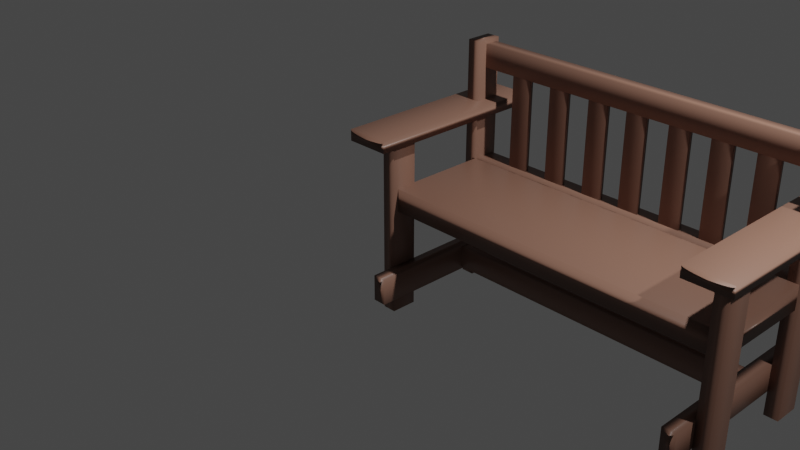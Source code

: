 # Source: Bench.blend  (saved by Blender 2.80.75; exported with 4.5.12 LTS)
import bpy
from mathutils import Matrix  # noqa: F401  (used for matrix-valued properties, if any)

bpy.ops.wm.read_factory_settings(use_empty=True)
scene = bpy.context.scene
scene.name = 'Scene'

# ---- collections
col_collection = bpy.data.collections.new('Collection'); scene.collection.children.link(col_collection)

# ---- materials (node trees are filled in below, after node groups)
mat_material = bpy.data.materials.new('Material')
mat_material.alpha_threshold = 0.0
mat_material.use_transparent_shadow = False
mat_material.line_color = (0.0, 0.0, 0.0, 1.0)

# ---- material node trees
mat_material.use_nodes = True; mat_material.node_tree.nodes.clear()
_N = mat_material.node_tree.nodes; _L = mat_material.node_tree.links
n0 = _N.new('ShaderNodeOutputMaterial'); n0.name = 'Material Output'; n0.location = (300, 300)
n1 = _N.new('ShaderNodeBsdfPrincipled'); n1.name = 'Principled BSDF'; n1.location = (10, 300)
n1.distribution = 'GGX'
n1.subsurface_method = 'BURLEY'
n1.inputs[0].default_value = (0.2169, 0.113, 0.08039, 1.0)
n1.inputs[2].default_value = 0.4
n1.inputs[3].default_value = 1.45
n1.inputs[27].default_value = (0.0, 0.0, 0.0, 1.0)
n1.inputs[28].default_value = 1.0
_L.new(n1.outputs[0], n0.inputs[0])
n0.is_active_output = True

# ---- world
world_world = bpy.data.worlds.new('World'); scene.world = world_world
world_world.use_nodes = True; world_world.node_tree.nodes.clear()
_N = world_world.node_tree.nodes; _L = world_world.node_tree.links
n0 = _N.new('ShaderNodeOutputWorld'); n0.name = 'World Output'; n0.location = (300, 300)
n1 = _N.new('ShaderNodeBackground'); n1.name = 'Background'; n1.location = (10, 300)
n1.inputs[0].default_value = (0.05088, 0.05088, 0.05088, 1.0)
_L.new(n1.outputs[0], n0.inputs[0])
n0.is_active_output = True
world_world.color = (0.05088, 0.05088, 0.05088)
world_world.use_sun_shadow = False
world_world.sun_shadow_jitter_overblur = 0.0

# ---- cameras
cam_camera = bpy.data.cameras.new('Camera')
cam_camera.clip_end = 100.0
cam_camera.ortho_scale = 7.314

# ---- lights
light_light = bpy.data.lights.new('Light', 'POINT')
light_light.transmission_factor = 0.0
light_light.energy = 1000.0
light_light.shadow_soft_size = 0.1
light_light.shadow_maximum_resolution = 0.006
light_light.use_absolute_resolution = True
light_light_001 = bpy.data.lights.new('Light.001', 'POINT')
light_light_001.transmission_factor = 0.0
light_light_001.energy = 1000.0
light_light_001.shadow_soft_size = 0.1
light_light_001.shadow_maximum_resolution = 0.006
light_light_001.use_absolute_resolution = True

# ---- meshes
me_cube = bpy.data.meshes.new('Cube')
me_cube.from_pydata([(1.0, 1.0, 1.0), (1.0, 1.0, -1.0), (1.0, -1.0, 1.0), (1.0, -1.0, -1.0), (-1.0, 1.0, 1.0), (-1.0, 1.0, -1.0), (-1.0, -1.0, 1.0), (-1.0, -1.0, -1.0)], [], [(0, 4, 6, 2), (3, 2, 6, 7), (7, 6, 4, 5), (5, 1, 3, 7), (1, 0, 2, 3), (5, 4, 0, 1)])
me_cube.polygons.foreach_set('use_smooth', [True] * 6)
_uv = me_cube.uv_layers.new(name='UVMap')
_uv.uv.foreach_set('vector', [0.375, 0.0, 0.625, 0.0, 0.625, 0.25, 0.375, 0.25, 0.375, 0.25, 0.625, 0.25, 0.625, 0.5, 0.375, 0.5, 0.375, 0.5, 0.625, 0.5, 0.625, 0.75, 0.375, 0.75, 0.375, 0.75, 0.625, 0.75, 0.625, 1.0, 0.375, 1.0, 0.125, 0.5, 0.375, 0.5, 0.375, 0.75, 0.125, 0.75, 0.625, 0.5, 0.875, 0.5, 0.875, 0.75, 0.625, 0.75])
me_cube.materials.append(mat_material)
me_cube.use_remesh_preserve_volume = False
me_cube.use_remesh_preserve_attributes = False
me_cube.use_mirror_vertex_groups = False
me_cube.update()
me_cube_001 = bpy.data.meshes.new('Cube.001')
me_cube_001.from_pydata([(1.0, 1.0, 1.0), (1.0, 1.0, -1.0), (1.0, -1.0, 1.0), (1.0, -1.0, -1.0), (-1.0, 1.0, 1.0), (-1.0, 1.0, -1.0), (-1.0, -1.0, 1.0), (-1.0, -1.0, -1.0)], [], [(0, 4, 6, 2), (3, 2, 6, 7), (7, 6, 4, 5), (5, 1, 3, 7), (1, 0, 2, 3), (5, 4, 0, 1)])
me_cube_001.polygons.foreach_set('use_smooth', [True] * 6)
_uv = me_cube_001.uv_layers.new(name='UVMap')
_uv.uv.foreach_set('vector', [0.375, 0.0, 0.625, 0.0, 0.625, 0.25, 0.375, 0.25, 0.375, 0.25, 0.625, 0.25, 0.625, 0.5, 0.375, 0.5, 0.375, 0.5, 0.625, 0.5, 0.625, 0.75, 0.375, 0.75, 0.375, 0.75, 0.625, 0.75, 0.625, 1.0, 0.375, 1.0, 0.125, 0.5, 0.375, 0.5, 0.375, 0.75, 0.125, 0.75, 0.625, 0.5, 0.875, 0.5, 0.875, 0.75, 0.625, 0.75])
me_cube_001.materials.append(mat_material)
me_cube_001.use_remesh_preserve_volume = False
me_cube_001.use_remesh_preserve_attributes = False
me_cube_001.use_mirror_vertex_groups = False
me_cube_001.update()
me_cube_002 = bpy.data.meshes.new('Cube.002')
me_cube_002.from_pydata([(1.0, 1.0, 1.0), (1.0, 1.0, -1.0), (1.0, -1.0, 1.0), (1.0, -1.0, -1.0), (-1.0, 1.0, 1.0), (-1.0, 1.0, -1.0), (-1.0, -1.0, 1.0), (-1.0, -1.0, -1.0)], [], [(0, 4, 6, 2), (3, 2, 6, 7), (7, 6, 4, 5), (5, 1, 3, 7), (1, 0, 2, 3), (5, 4, 0, 1)])
me_cube_002.polygons.foreach_set('use_smooth', [True] * 6)
_uv = me_cube_002.uv_layers.new(name='UVMap')
_uv.uv.foreach_set('vector', [0.375, 0.0, 0.625, 0.0, 0.625, 0.25, 0.375, 0.25, 0.375, 0.25, 0.625, 0.25, 0.625, 0.5, 0.375, 0.5, 0.375, 0.5, 0.625, 0.5, 0.625, 0.75, 0.375, 0.75, 0.375, 0.75, 0.625, 0.75, 0.625, 1.0, 0.375, 1.0, 0.125, 0.5, 0.375, 0.5, 0.375, 0.75, 0.125, 0.75, 0.625, 0.5, 0.875, 0.5, 0.875, 0.75, 0.625, 0.75])
me_cube_002.materials.append(mat_material)
me_cube_002.use_remesh_preserve_volume = False
me_cube_002.use_remesh_preserve_attributes = False
me_cube_002.use_mirror_vertex_groups = False
me_cube_002.update()
me_cube_003 = bpy.data.meshes.new('Cube.003')
me_cube_003.from_pydata([(1.0, 1.0, 1.0), (1.0, 1.0, -1.0), (1.0, -1.0, 1.0), (1.0, -1.0, -1.0), (-1.0, 1.0, 1.0), (-1.0, 1.0, -1.0), (-1.0, -1.0, 1.0), (-1.0, -1.0, -1.0)], [], [(0, 4, 6, 2), (3, 2, 6, 7), (7, 6, 4, 5), (5, 1, 3, 7), (1, 0, 2, 3), (5, 4, 0, 1)])
me_cube_003.polygons.foreach_set('use_smooth', [True] * 6)
_uv = me_cube_003.uv_layers.new(name='UVMap')
_uv.uv.foreach_set('vector', [0.375, 0.0, 0.625, 0.0, 0.625, 0.25, 0.375, 0.25, 0.375, 0.25, 0.625, 0.25, 0.625, 0.5, 0.375, 0.5, 0.375, 0.5, 0.625, 0.5, 0.625, 0.75, 0.375, 0.75, 0.375, 0.75, 0.625, 0.75, 0.625, 1.0, 0.375, 1.0, 0.125, 0.5, 0.375, 0.5, 0.375, 0.75, 0.125, 0.75, 0.625, 0.5, 0.875, 0.5, 0.875, 0.75, 0.625, 0.75])
me_cube_003.materials.append(mat_material)
me_cube_003.use_remesh_preserve_volume = False
me_cube_003.use_remesh_preserve_attributes = False
me_cube_003.use_mirror_vertex_groups = False
me_cube_003.update()
me_cube_004 = bpy.data.meshes.new('Cube.004')
me_cube_004.from_pydata([(1.0, 1.0, 1.0), (1.0, 1.0, -1.0), (1.0, -1.0, 1.0), (1.0, -1.0, -1.0), (-1.0, 1.0, 1.0), (-1.0, 1.0, -1.0), (-1.0, -1.0, 1.0), (-1.0, -1.0, -1.0)], [], [(0, 4, 6, 2), (3, 2, 6, 7), (7, 6, 4, 5), (5, 1, 3, 7), (1, 0, 2, 3), (5, 4, 0, 1)])
me_cube_004.polygons.foreach_set('use_smooth', [True] * 6)
_uv = me_cube_004.uv_layers.new(name='UVMap')
_uv.uv.foreach_set('vector', [0.375, 0.0, 0.625, 0.0, 0.625, 0.25, 0.375, 0.25, 0.375, 0.25, 0.625, 0.25, 0.625, 0.5, 0.375, 0.5, 0.375, 0.5, 0.625, 0.5, 0.625, 0.75, 0.375, 0.75, 0.375, 0.75, 0.625, 0.75, 0.625, 1.0, 0.375, 1.0, 0.125, 0.5, 0.375, 0.5, 0.375, 0.75, 0.125, 0.75, 0.625, 0.5, 0.875, 0.5, 0.875, 0.75, 0.625, 0.75])
me_cube_004.materials.append(mat_material)
me_cube_004.use_remesh_preserve_volume = False
me_cube_004.use_remesh_preserve_attributes = False
me_cube_004.use_mirror_vertex_groups = False
me_cube_004.update()
me_cube_005 = bpy.data.meshes.new('Cube.005')
me_cube_005.from_pydata([(1.0, 1.0, 1.0), (1.0, 1.0, -1.0), (1.0, -1.0, 1.0), (1.0, -1.0, -1.0), (-1.0, 1.0, 1.0), (-1.0, 1.0, -1.0), (-1.0, -1.0, 1.0), (-1.0, -1.0, -1.0)], [], [(0, 4, 6, 2), (3, 2, 6, 7), (7, 6, 4, 5), (5, 1, 3, 7), (1, 0, 2, 3), (5, 4, 0, 1)])
me_cube_005.polygons.foreach_set('use_smooth', [True] * 6)
_uv = me_cube_005.uv_layers.new(name='UVMap')
_uv.uv.foreach_set('vector', [0.375, 0.0, 0.625, 0.0, 0.625, 0.25, 0.375, 0.25, 0.375, 0.25, 0.625, 0.25, 0.625, 0.5, 0.375, 0.5, 0.375, 0.5, 0.625, 0.5, 0.625, 0.75, 0.375, 0.75, 0.375, 0.75, 0.625, 0.75, 0.625, 1.0, 0.375, 1.0, 0.125, 0.5, 0.375, 0.5, 0.375, 0.75, 0.125, 0.75, 0.625, 0.5, 0.875, 0.5, 0.875, 0.75, 0.625, 0.75])
me_cube_005.materials.append(mat_material)
me_cube_005.use_remesh_preserve_volume = False
me_cube_005.use_remesh_preserve_attributes = False
me_cube_005.use_mirror_vertex_groups = False
me_cube_005.update()
me_cube_006 = bpy.data.meshes.new('Cube.006')
me_cube_006.from_pydata([(1.0, 1.0, 1.0), (1.0, 1.0, -1.0), (1.0, -1.0, 1.0), (1.0, -1.0, -1.0), (-1.0, 1.0, 1.0), (-1.0, 1.0, -1.0), (-1.0, -1.0, 1.0), (-1.0, -1.0, -1.0)], [], [(0, 4, 6, 2), (3, 2, 6, 7), (7, 6, 4, 5), (5, 1, 3, 7), (1, 0, 2, 3), (5, 4, 0, 1)])
me_cube_006.polygons.foreach_set('use_smooth', [True] * 6)
_uv = me_cube_006.uv_layers.new(name='UVMap')
_uv.uv.foreach_set('vector', [0.375, 0.0, 0.625, 0.0, 0.625, 0.25, 0.375, 0.25, 0.375, 0.25, 0.625, 0.25, 0.625, 0.5, 0.375, 0.5, 0.375, 0.5, 0.625, 0.5, 0.625, 0.75, 0.375, 0.75, 0.375, 0.75, 0.625, 0.75, 0.625, 1.0, 0.375, 1.0, 0.125, 0.5, 0.375, 0.5, 0.375, 0.75, 0.125, 0.75, 0.625, 0.5, 0.875, 0.5, 0.875, 0.75, 0.625, 0.75])
me_cube_006.materials.append(mat_material)
me_cube_006.use_remesh_preserve_volume = False
me_cube_006.use_remesh_preserve_attributes = False
me_cube_006.use_mirror_vertex_groups = False
me_cube_006.update()
me_cube_007 = bpy.data.meshes.new('Cube.007')
me_cube_007.from_pydata([(1.0, 1.0, 1.0), (1.0, 1.0, -1.0), (1.0, -1.0, 1.0), (1.0, -1.0, -1.0), (-1.0, 1.0, 1.0), (-1.0, 1.0, -1.0), (-1.0, -1.0, 1.0), (-1.0, -1.0, -1.0)], [], [(0, 4, 6, 2), (3, 2, 6, 7), (7, 6, 4, 5), (5, 1, 3, 7), (1, 0, 2, 3), (5, 4, 0, 1)])
me_cube_007.polygons.foreach_set('use_smooth', [True] * 6)
_uv = me_cube_007.uv_layers.new(name='UVMap')
_uv.uv.foreach_set('vector', [0.375, 0.0, 0.625, 0.0, 0.625, 0.25, 0.375, 0.25, 0.375, 0.25, 0.625, 0.25, 0.625, 0.5, 0.375, 0.5, 0.375, 0.5, 0.625, 0.5, 0.625, 0.75, 0.375, 0.75, 0.375, 0.75, 0.625, 0.75, 0.625, 1.0, 0.375, 1.0, 0.125, 0.5, 0.375, 0.5, 0.375, 0.75, 0.125, 0.75, 0.625, 0.5, 0.875, 0.5, 0.875, 0.75, 0.625, 0.75])
me_cube_007.materials.append(mat_material)
me_cube_007.use_remesh_preserve_volume = False
me_cube_007.use_remesh_preserve_attributes = False
me_cube_007.use_mirror_vertex_groups = False
me_cube_007.update()
me_cube_008 = bpy.data.meshes.new('Cube.008')
me_cube_008.from_pydata([(1.0, 1.0, 1.0), (1.0, 1.0, -1.0), (1.0, -1.0, 1.0), (1.0, -1.0, -1.0), (-1.0, 1.0, 1.0), (-1.0, 1.0, -1.0), (-1.0, -1.0, 1.0), (-1.0, -1.0, -1.0)], [], [(0, 4, 6, 2), (3, 2, 6, 7), (7, 6, 4, 5), (5, 1, 3, 7), (1, 0, 2, 3), (5, 4, 0, 1)])
me_cube_008.polygons.foreach_set('use_smooth', [True] * 6)
_uv = me_cube_008.uv_layers.new(name='UVMap')
_uv.uv.foreach_set('vector', [0.375, 0.0, 0.625, 0.0, 0.625, 0.25, 0.375, 0.25, 0.375, 0.25, 0.625, 0.25, 0.625, 0.5, 0.375, 0.5, 0.375, 0.5, 0.625, 0.5, 0.625, 0.75, 0.375, 0.75, 0.375, 0.75, 0.625, 0.75, 0.625, 1.0, 0.375, 1.0, 0.125, 0.5, 0.375, 0.5, 0.375, 0.75, 0.125, 0.75, 0.625, 0.5, 0.875, 0.5, 0.875, 0.75, 0.625, 0.75])
me_cube_008.materials.append(mat_material)
me_cube_008.use_remesh_preserve_volume = False
me_cube_008.use_remesh_preserve_attributes = False
me_cube_008.use_mirror_vertex_groups = False
me_cube_008.update()
me_cube_009 = bpy.data.meshes.new('Cube.009')
me_cube_009.from_pydata([(1.0, 1.0, 1.0), (1.0, 1.0, -1.0), (1.0, -1.0, 1.0), (1.0, -1.0, -1.0), (-1.0, 1.0, 1.0), (-1.0, 1.0, -1.0), (-1.0, -1.0, 1.0), (-1.0, -1.0, -1.0)], [], [(0, 4, 6, 2), (3, 2, 6, 7), (7, 6, 4, 5), (5, 1, 3, 7), (1, 0, 2, 3), (5, 4, 0, 1)])
me_cube_009.polygons.foreach_set('use_smooth', [True] * 6)
_uv = me_cube_009.uv_layers.new(name='UVMap')
_uv.uv.foreach_set('vector', [0.375, 0.0, 0.625, 0.0, 0.625, 0.25, 0.375, 0.25, 0.375, 0.25, 0.625, 0.25, 0.625, 0.5, 0.375, 0.5, 0.375, 0.5, 0.625, 0.5, 0.625, 0.75, 0.375, 0.75, 0.375, 0.75, 0.625, 0.75, 0.625, 1.0, 0.375, 1.0, 0.125, 0.5, 0.375, 0.5, 0.375, 0.75, 0.125, 0.75, 0.625, 0.5, 0.875, 0.5, 0.875, 0.75, 0.625, 0.75])
me_cube_009.materials.append(mat_material)
me_cube_009.use_remesh_preserve_volume = False
me_cube_009.use_remesh_preserve_attributes = False
me_cube_009.use_mirror_vertex_groups = False
me_cube_009.update()
me_cube_010 = bpy.data.meshes.new('Cube.010')
me_cube_010.from_pydata([(1.0, 1.0, 1.0), (1.0, 1.0, -1.0), (1.0, -1.0, 1.0), (1.0, -1.0, -1.0), (-1.0, 1.0, 1.0), (-1.0, 1.0, -1.0), (-1.0, -1.0, 1.0), (-1.0, -1.0, -1.0)], [], [(0, 4, 6, 2), (3, 2, 6, 7), (7, 6, 4, 5), (5, 1, 3, 7), (1, 0, 2, 3), (5, 4, 0, 1)])
me_cube_010.polygons.foreach_set('use_smooth', [True] * 6)
_uv = me_cube_010.uv_layers.new(name='UVMap')
_uv.uv.foreach_set('vector', [0.375, 0.0, 0.625, 0.0, 0.625, 0.25, 0.375, 0.25, 0.375, 0.25, 0.625, 0.25, 0.625, 0.5, 0.375, 0.5, 0.375, 0.5, 0.625, 0.5, 0.625, 0.75, 0.375, 0.75, 0.375, 0.75, 0.625, 0.75, 0.625, 1.0, 0.375, 1.0, 0.125, 0.5, 0.375, 0.5, 0.375, 0.75, 0.125, 0.75, 0.625, 0.5, 0.875, 0.5, 0.875, 0.75, 0.625, 0.75])
me_cube_010.materials.append(mat_material)
me_cube_010.use_remesh_preserve_volume = False
me_cube_010.use_remesh_preserve_attributes = False
me_cube_010.use_mirror_vertex_groups = False
me_cube_010.update()
me_cube_011 = bpy.data.meshes.new('Cube.011')
me_cube_011.from_pydata([(1.0, 1.0, 1.0), (1.0, 1.0, -1.0), (1.0, -1.0, 1.0), (1.0, -1.0, -1.0), (-1.0, 1.0, 1.0), (-1.0, 1.0, -1.0), (-1.0, -1.0, 1.0), (-1.0, -1.0, -1.0)], [], [(0, 4, 6, 2), (3, 2, 6, 7), (7, 6, 4, 5), (5, 1, 3, 7), (1, 0, 2, 3), (5, 4, 0, 1)])
me_cube_011.polygons.foreach_set('use_smooth', [True] * 6)
_uv = me_cube_011.uv_layers.new(name='UVMap')
_uv.uv.foreach_set('vector', [0.375, 0.0, 0.625, 0.0, 0.625, 0.25, 0.375, 0.25, 0.375, 0.25, 0.625, 0.25, 0.625, 0.5, 0.375, 0.5, 0.375, 0.5, 0.625, 0.5, 0.625, 0.75, 0.375, 0.75, 0.375, 0.75, 0.625, 0.75, 0.625, 1.0, 0.375, 1.0, 0.125, 0.5, 0.375, 0.5, 0.375, 0.75, 0.125, 0.75, 0.625, 0.5, 0.875, 0.5, 0.875, 0.75, 0.625, 0.75])
me_cube_011.materials.append(mat_material)
me_cube_011.use_remesh_preserve_volume = False
me_cube_011.use_remesh_preserve_attributes = False
me_cube_011.use_mirror_vertex_groups = False
me_cube_011.update()
me_cube_012 = bpy.data.meshes.new('Cube.012')
me_cube_012.from_pydata([(1.0, 1.0, 1.0), (1.0, 1.0, -1.0), (1.0, -1.0, 1.0), (1.0, -1.0, -1.0), (-1.0, 1.0, 1.0), (-1.0, 1.0, -1.0), (-1.0, -1.0, 1.0), (-1.0, -1.0, -1.0)], [], [(0, 4, 6, 2), (3, 2, 6, 7), (7, 6, 4, 5), (5, 1, 3, 7), (1, 0, 2, 3), (5, 4, 0, 1)])
me_cube_012.polygons.foreach_set('use_smooth', [True] * 6)
_uv = me_cube_012.uv_layers.new(name='UVMap')
_uv.uv.foreach_set('vector', [0.375, 0.0, 0.625, 0.0, 0.625, 0.25, 0.375, 0.25, 0.375, 0.25, 0.625, 0.25, 0.625, 0.5, 0.375, 0.5, 0.375, 0.5, 0.625, 0.5, 0.625, 0.75, 0.375, 0.75, 0.375, 0.75, 0.625, 0.75, 0.625, 1.0, 0.375, 1.0, 0.125, 0.5, 0.375, 0.5, 0.375, 0.75, 0.125, 0.75, 0.625, 0.5, 0.875, 0.5, 0.875, 0.75, 0.625, 0.75])
me_cube_012.materials.append(mat_material)
me_cube_012.use_remesh_preserve_volume = False
me_cube_012.use_remesh_preserve_attributes = False
me_cube_012.use_mirror_vertex_groups = False
me_cube_012.update()
me_cube_013 = bpy.data.meshes.new('Cube.013')
me_cube_013.from_pydata([(1.0, 1.0, 1.0), (1.0, 1.0, -1.0), (1.0, -1.0, 1.0), (1.0, -1.0, -1.0), (-1.0, 1.0, 1.0), (-1.0, 1.0, -1.0), (-1.0, -1.0, 1.0), (-1.0, -1.0, -1.0)], [], [(0, 4, 6, 2), (3, 2, 6, 7), (7, 6, 4, 5), (5, 1, 3, 7), (1, 0, 2, 3), (5, 4, 0, 1)])
me_cube_013.polygons.foreach_set('use_smooth', [True] * 6)
_uv = me_cube_013.uv_layers.new(name='UVMap')
_uv.uv.foreach_set('vector', [0.375, 0.0, 0.625, 0.0, 0.625, 0.25, 0.375, 0.25, 0.375, 0.25, 0.625, 0.25, 0.625, 0.5, 0.375, 0.5, 0.375, 0.5, 0.625, 0.5, 0.625, 0.75, 0.375, 0.75, 0.375, 0.75, 0.625, 0.75, 0.625, 1.0, 0.375, 1.0, 0.125, 0.5, 0.375, 0.5, 0.375, 0.75, 0.125, 0.75, 0.625, 0.5, 0.875, 0.5, 0.875, 0.75, 0.625, 0.75])
me_cube_013.materials.append(mat_material)
me_cube_013.use_remesh_preserve_volume = False
me_cube_013.use_remesh_preserve_attributes = False
me_cube_013.use_mirror_vertex_groups = False
me_cube_013.update()
me_cube_014 = bpy.data.meshes.new('Cube.014')
me_cube_014.from_pydata([(1.0, 1.0, 1.0), (1.0, 1.0, -1.0), (1.0, -1.0, 1.0), (1.0, -1.0, -1.0), (-1.0, 1.0, 1.0), (-1.0, 1.0, -1.0), (-1.0, -1.0, 1.0), (-1.0, -1.0, -1.0)], [], [(0, 4, 6, 2), (3, 2, 6, 7), (7, 6, 4, 5), (5, 1, 3, 7), (1, 0, 2, 3), (5, 4, 0, 1)])
me_cube_014.polygons.foreach_set('use_smooth', [True] * 6)
_uv = me_cube_014.uv_layers.new(name='UVMap')
_uv.uv.foreach_set('vector', [0.375, 0.0, 0.625, 0.0, 0.625, 0.25, 0.375, 0.25, 0.375, 0.25, 0.625, 0.25, 0.625, 0.5, 0.375, 0.5, 0.375, 0.5, 0.625, 0.5, 0.625, 0.75, 0.375, 0.75, 0.375, 0.75, 0.625, 0.75, 0.625, 1.0, 0.375, 1.0, 0.125, 0.5, 0.375, 0.5, 0.375, 0.75, 0.125, 0.75, 0.625, 0.5, 0.875, 0.5, 0.875, 0.75, 0.625, 0.75])
me_cube_014.materials.append(mat_material)
me_cube_014.use_remesh_preserve_volume = False
me_cube_014.use_remesh_preserve_attributes = False
me_cube_014.use_mirror_vertex_groups = False
me_cube_014.update()
me_cube_015 = bpy.data.meshes.new('Cube.015')
me_cube_015.from_pydata([(1.0, 1.0, 1.0), (1.0, 1.0, -1.0), (1.0, -1.0, 1.0), (1.0, -1.0, -1.0), (-1.0, 1.0, 1.0), (-1.0, 1.0, -1.0), (-1.0, -1.0, 1.0), (-1.0, -1.0, -1.0)], [], [(0, 4, 6, 2), (3, 2, 6, 7), (7, 6, 4, 5), (5, 1, 3, 7), (1, 0, 2, 3), (5, 4, 0, 1)])
me_cube_015.polygons.foreach_set('use_smooth', [True] * 6)
_uv = me_cube_015.uv_layers.new(name='UVMap')
_uv.uv.foreach_set('vector', [0.375, 0.0, 0.625, 0.0, 0.625, 0.25, 0.375, 0.25, 0.375, 0.25, 0.625, 0.25, 0.625, 0.5, 0.375, 0.5, 0.375, 0.5, 0.625, 0.5, 0.625, 0.75, 0.375, 0.75, 0.375, 0.75, 0.625, 0.75, 0.625, 1.0, 0.375, 1.0, 0.125, 0.5, 0.375, 0.5, 0.375, 0.75, 0.125, 0.75, 0.625, 0.5, 0.875, 0.5, 0.875, 0.75, 0.625, 0.75])
me_cube_015.materials.append(mat_material)
me_cube_015.use_remesh_preserve_volume = False
me_cube_015.use_remesh_preserve_attributes = False
me_cube_015.use_mirror_vertex_groups = False
me_cube_015.update()
me_cube_016 = bpy.data.meshes.new('Cube.016')
me_cube_016.from_pydata([(1.0, 1.0, 1.0), (1.0, 1.0, -1.0), (1.0, -1.0, 1.0), (1.0, -1.0, -1.0), (-1.0, 1.0, 1.0), (-1.0, 1.0, -1.0), (-1.0, -1.0, 1.0), (-1.0, -1.0, -1.0)], [], [(0, 4, 6, 2), (3, 2, 6, 7), (7, 6, 4, 5), (5, 1, 3, 7), (1, 0, 2, 3), (5, 4, 0, 1)])
me_cube_016.polygons.foreach_set('use_smooth', [True] * 6)
_uv = me_cube_016.uv_layers.new(name='UVMap')
_uv.uv.foreach_set('vector', [0.375, 0.0, 0.625, 0.0, 0.625, 0.25, 0.375, 0.25, 0.375, 0.25, 0.625, 0.25, 0.625, 0.5, 0.375, 0.5, 0.375, 0.5, 0.625, 0.5, 0.625, 0.75, 0.375, 0.75, 0.375, 0.75, 0.625, 0.75, 0.625, 1.0, 0.375, 1.0, 0.125, 0.5, 0.375, 0.5, 0.375, 0.75, 0.125, 0.75, 0.625, 0.5, 0.875, 0.5, 0.875, 0.75, 0.625, 0.75])
me_cube_016.materials.append(mat_material)
me_cube_016.use_remesh_preserve_volume = False
me_cube_016.use_remesh_preserve_attributes = False
me_cube_016.use_mirror_vertex_groups = False
me_cube_016.update()
me_cube_017 = bpy.data.meshes.new('Cube.017')
me_cube_017.from_pydata([(1.0, 1.0, 1.0), (1.0, 1.0, -1.0), (1.0, -1.0, 1.0), (1.0, -1.0, -1.0), (-1.0, 1.0, 1.0), (-1.0, 1.0, -1.0), (-1.0, -1.0, 1.0), (-1.0, -1.0, -1.0)], [], [(0, 4, 6, 2), (3, 2, 6, 7), (7, 6, 4, 5), (5, 1, 3, 7), (1, 0, 2, 3), (5, 4, 0, 1)])
me_cube_017.polygons.foreach_set('use_smooth', [True] * 6)
_uv = me_cube_017.uv_layers.new(name='UVMap')
_uv.uv.foreach_set('vector', [0.375, 0.0, 0.625, 0.0, 0.625, 0.25, 0.375, 0.25, 0.375, 0.25, 0.625, 0.25, 0.625, 0.5, 0.375, 0.5, 0.375, 0.5, 0.625, 0.5, 0.625, 0.75, 0.375, 0.75, 0.375, 0.75, 0.625, 0.75, 0.625, 1.0, 0.375, 1.0, 0.125, 0.5, 0.375, 0.5, 0.375, 0.75, 0.125, 0.75, 0.625, 0.5, 0.875, 0.5, 0.875, 0.75, 0.625, 0.75])
me_cube_017.materials.append(mat_material)
me_cube_017.use_remesh_preserve_volume = False
me_cube_017.use_remesh_preserve_attributes = False
me_cube_017.use_mirror_vertex_groups = False
me_cube_017.update()
me_cube_018 = bpy.data.meshes.new('Cube.018')
me_cube_018.from_pydata([(1.0, 1.0, 1.0), (1.0, 1.0, -1.0), (1.0, -1.0, 1.0), (1.0, -1.0, -1.0), (-1.0, 1.0, 1.0), (-1.0, 1.0, -1.0), (-1.0, -1.0, 1.0), (-1.0, -1.0, -1.0)], [], [(0, 4, 6, 2), (3, 2, 6, 7), (7, 6, 4, 5), (5, 1, 3, 7), (1, 0, 2, 3), (5, 4, 0, 1)])
me_cube_018.polygons.foreach_set('use_smooth', [True] * 6)
_uv = me_cube_018.uv_layers.new(name='UVMap')
_uv.uv.foreach_set('vector', [0.375, 0.0, 0.625, 0.0, 0.625, 0.25, 0.375, 0.25, 0.375, 0.25, 0.625, 0.25, 0.625, 0.5, 0.375, 0.5, 0.375, 0.5, 0.625, 0.5, 0.625, 0.75, 0.375, 0.75, 0.375, 0.75, 0.625, 0.75, 0.625, 1.0, 0.375, 1.0, 0.125, 0.5, 0.375, 0.5, 0.375, 0.75, 0.125, 0.75, 0.625, 0.5, 0.875, 0.5, 0.875, 0.75, 0.625, 0.75])
me_cube_018.materials.append(mat_material)
me_cube_018.use_remesh_preserve_volume = False
me_cube_018.use_remesh_preserve_attributes = False
me_cube_018.use_mirror_vertex_groups = False
me_cube_018.update()

# ---- objects
ob_cube = bpy.data.objects.new('Cube', me_cube)
ob_light = bpy.data.objects.new('Light', light_light)
ob_camera = bpy.data.objects.new('Camera', cam_camera)
ob_cube_001 = bpy.data.objects.new('Cube.001', me_cube_001)
ob_cube_002 = bpy.data.objects.new('Cube.002', me_cube_002)
ob_cube_003 = bpy.data.objects.new('Cube.003', me_cube_003)
ob_light_001 = bpy.data.objects.new('Light.001', light_light_001)
ob_cube_004 = bpy.data.objects.new('Cube.004', me_cube_004)
ob_cube_005 = bpy.data.objects.new('Cube.005', me_cube_005)
ob_cube_006 = bpy.data.objects.new('Cube.006', me_cube_006)
ob_cube_007 = bpy.data.objects.new('Cube.007', me_cube_007)
ob_cube_008 = bpy.data.objects.new('Cube.008', me_cube_008)
ob_cube_009 = bpy.data.objects.new('Cube.009', me_cube_009)
ob_cube_010 = bpy.data.objects.new('Cube.010', me_cube_010)
ob_cube_011 = bpy.data.objects.new('Cube.011', me_cube_011)
ob_cube_012 = bpy.data.objects.new('Cube.012', me_cube_012)
ob_cube_013 = bpy.data.objects.new('Cube.013', me_cube_013)
ob_cube_014 = bpy.data.objects.new('Cube.014', me_cube_014)
ob_cube_015 = bpy.data.objects.new('Cube.015', me_cube_015)
ob_cube_016 = bpy.data.objects.new('Cube.016', me_cube_016)
ob_cube_017 = bpy.data.objects.new('Cube.017', me_cube_017)
ob_cube_018 = bpy.data.objects.new('Cube.018', me_cube_018)

# ---- transforms, parenting, visibility, modifiers, constraints
ob_cube.location = (0.0, 0.0, 0.0)
ob_cube.scale = (0.07271, 0.1412, 1.0)
ob_cube.lock_rotations_4d = False
ob_cube.empty_display_type = 'ARROWS'
ob_cube.lineart.crease_threshold = 0.0
ob_light.location = (4.076, 1.005, 5.904)
ob_light.rotation_euler = (0.6503, 0.05522, 1.866)
ob_light.lock_rotations_4d = False
ob_light.empty_display_type = 'ARROWS'
ob_light.color = (0.0, 0.0, 0.0, 0.0)
ob_light.lineart.crease_threshold = 0.0
ob_camera.location = (7.359, -6.926, 4.958)
ob_camera.rotation_euler = (1.109, 0.0, 0.8149)
ob_camera.lock_rotations_4d = False
ob_camera.empty_display_type = 'ARROWS'
ob_camera.color = (0.0, 0.0, 0.0, 0.0)
ob_camera.display_type = 'WIRE'
ob_camera.lineart.crease_threshold = 0.0
ob_cube_001.location = (0.0, 1.18, 0.3221)
ob_cube_001.scale = (0.07271, 0.1412, 1.322)
ob_cube_001.lock_rotations_4d = False
ob_cube_001.empty_display_type = 'ARROWS'
ob_cube_001.lineart.crease_threshold = 0.0
ob_cube_002.location = (0.1456, 0.5894, -0.6104)
ob_cube_002.rotation_euler = (1.571, -0.0, 0.0)
ob_cube_002.scale = (0.07271, 0.1412, 1.0)
ob_cube_002.lock_rotations_4d = False
ob_cube_002.empty_display_type = 'ARROWS'
ob_cube_002.lineart.crease_threshold = 0.0
ob_cube_003.location = (3.727, 0.0, 0.0)
ob_cube_003.scale = (0.07271, 0.1412, 1.0)
ob_cube_003.lock_rotations_4d = False
ob_cube_003.empty_display_type = 'ARROWS'
ob_cube_003.lineart.crease_threshold = 0.0
ob_light_001.location = (7.803, 1.005, 5.904)
ob_light_001.rotation_euler = (0.6503, 0.05522, 1.866)
ob_light_001.lock_rotations_4d = False
ob_light_001.empty_display_type = 'ARROWS'
ob_light_001.color = (0.0, 0.0, 0.0, 0.0)
ob_light_001.lineart.crease_threshold = 0.0
ob_cube_004.location = (3.727, 1.18, 0.3221)
ob_cube_004.scale = (0.07271, 0.1412, 1.322)
ob_cube_004.lock_rotations_4d = False
ob_cube_004.empty_display_type = 'ARROWS'
ob_cube_004.lineart.crease_threshold = 0.0
ob_cube_005.location = (3.581, 0.5894, -0.6104)
ob_cube_005.rotation_euler = (1.571, -0.0, 0.0)
ob_cube_005.scale = (0.07271, 0.1412, 1.0)
ob_cube_005.lock_rotations_4d = False
ob_cube_005.empty_display_type = 'ARROWS'
ob_cube_005.lineart.crease_threshold = 0.0
ob_cube_006.location = (1.854, 0.7865, -0.6104)
ob_cube_006.rotation_euler = (1.571, -0.0, -1.571)
ob_cube_006.scale = (0.07271, 0.1234, 1.669)
ob_cube_006.lock_rotations_4d = False
ob_cube_006.empty_display_type = 'ARROWS'
ob_cube_006.lineart.crease_threshold = 0.0
ob_cube_007.location = (1.914, 0.4835, 0.2553)
ob_cube_007.rotation_euler = (1.571, -0.0, -1.571)
ob_cube_007.scale = (0.5657, 0.1234, 1.855)
ob_cube_007.lock_rotations_4d = False
ob_cube_007.empty_display_type = 'ARROWS'
ob_cube_007.lineart.crease_threshold = 0.0
ob_cube_008.location = (-0.009757, 0.5894, 0.9544)
ob_cube_008.rotation_euler = (1.571, -0.0, 0.0)
ob_cube_008.scale = (0.2321, -0.05997, 1.0)
ob_cube_008.lock_rotations_4d = False
ob_cube_008.empty_display_type = 'ARROWS'
ob_cube_008.lineart.crease_threshold = 0.0
ob_cube_009.location = (3.732, 0.5894, 0.9544)
ob_cube_009.rotation_euler = (1.571, -0.0, 0.0)
ob_cube_009.scale = (0.2321, -0.05997, 1.0)
ob_cube_009.lock_rotations_4d = False
ob_cube_009.empty_display_type = 'ARROWS'
ob_cube_009.lineart.crease_threshold = 0.0
ob_cube_010.location = (1.854, 1.213, 1.48)
ob_cube_010.rotation_euler = (1.571, -0.0, -1.571)
ob_cube_010.scale = (0.07271, 0.1234, 1.826)
ob_cube_010.lock_rotations_4d = False
ob_cube_010.empty_display_type = 'ARROWS'
ob_cube_010.lineart.crease_threshold = 0.0
ob_cube_011.location = (1.923, 1.178, 0.8675)
ob_cube_011.rotation_euler = (1.571, -0.0, -1.571)
ob_cube_011.scale = (0.02368, 0.6966, -0.1093)
ob_cube_011.lock_rotations_4d = False
ob_cube_011.empty_display_type = 'ARROWS'
ob_cube_011.lineart.crease_threshold = 0.0
ob_cube_012.location = (1.487, 1.178, 0.8675)
ob_cube_012.rotation_euler = (1.571, -0.0, -1.571)
ob_cube_012.scale = (0.02368, 0.6966, -0.1093)
ob_cube_012.lock_rotations_4d = False
ob_cube_012.empty_display_type = 'ARROWS'
ob_cube_012.lineart.crease_threshold = 0.0
ob_cube_013.location = (1.018, 1.178, 0.8675)
ob_cube_013.rotation_euler = (1.571, -0.0, -1.571)
ob_cube_013.scale = (0.02368, 0.6966, -0.1093)
ob_cube_013.lock_rotations_4d = False
ob_cube_013.empty_display_type = 'ARROWS'
ob_cube_013.lineart.crease_threshold = 0.0
ob_cube_014.location = (0.5452, 1.178, 0.8675)
ob_cube_014.rotation_euler = (1.571, -0.0, -1.571)
ob_cube_014.scale = (0.02368, 0.6966, -0.1093)
ob_cube_014.lock_rotations_4d = False
ob_cube_014.empty_display_type = 'ARROWS'
ob_cube_014.lineart.crease_threshold = 0.0
ob_cube_015.location = (2.82, 1.178, 0.8675)
ob_cube_015.rotation_euler = (1.571, -0.0, -1.571)
ob_cube_015.scale = (0.02368, 0.6966, -0.1093)
ob_cube_015.lock_rotations_4d = False
ob_cube_015.empty_display_type = 'ARROWS'
ob_cube_015.lineart.crease_threshold = 0.0
ob_cube_016.location = (2.384, 1.178, 0.8675)
ob_cube_016.rotation_euler = (1.571, -0.0, -1.571)
ob_cube_016.scale = (0.02368, 0.6966, -0.1093)
ob_cube_016.lock_rotations_4d = False
ob_cube_016.empty_display_type = 'ARROWS'
ob_cube_016.lineart.crease_threshold = 0.0
ob_cube_017.location = (3.267, 1.178, 0.8675)
ob_cube_017.rotation_euler = (1.571, -0.0, -1.571)
ob_cube_017.scale = (0.02368, 0.6966, -0.1093)
ob_cube_017.lock_rotations_4d = False
ob_cube_017.empty_display_type = 'ARROWS'
ob_cube_017.lineart.crease_threshold = 0.0
ob_cube_018.location = (1.914, 1.171, 0.2553)
ob_cube_018.rotation_euler = (1.571, -0.0, -1.571)
ob_cube_018.scale = (-0.1288, 0.1234, 1.855)
ob_cube_018.lock_rotations_4d = False
ob_cube_018.empty_display_type = 'ARROWS'
ob_cube_018.lineart.crease_threshold = 0.0

# ---- collection membership
col_collection.objects.link(ob_cube)
col_collection.objects.link(ob_light)
col_collection.objects.link(ob_camera)
col_collection.objects.link(ob_cube_001)
col_collection.objects.link(ob_cube_002)
col_collection.objects.link(ob_cube_003)
col_collection.objects.link(ob_light_001)
col_collection.objects.link(ob_cube_004)
col_collection.objects.link(ob_cube_005)
col_collection.objects.link(ob_cube_006)
col_collection.objects.link(ob_cube_007)
col_collection.objects.link(ob_cube_008)
col_collection.objects.link(ob_cube_009)
col_collection.objects.link(ob_cube_010)
col_collection.objects.link(ob_cube_011)
col_collection.objects.link(ob_cube_012)
col_collection.objects.link(ob_cube_013)
col_collection.objects.link(ob_cube_014)
col_collection.objects.link(ob_cube_015)
col_collection.objects.link(ob_cube_016)
col_collection.objects.link(ob_cube_017)
col_collection.objects.link(ob_cube_018)

# ---- scene / render settings (as saved in the file)
scene.camera = ob_camera
scene.frame_start = 1; scene.frame_end = 250; scene.frame_set(1)
scene.render.engine = 'BLENDER_EEVEE_NEXT'
scene.cycles.use_denoising = False
scene.cycles.samples = 128
scene.cycles.sampling_pattern = 'TABULATED_SOBOL'
scene.cycles.use_adaptive_sampling = False
scene.cycles.use_light_tree = False
scene.view_settings.view_transform = 'Filmic'
bpy.context.view_layer.update()
